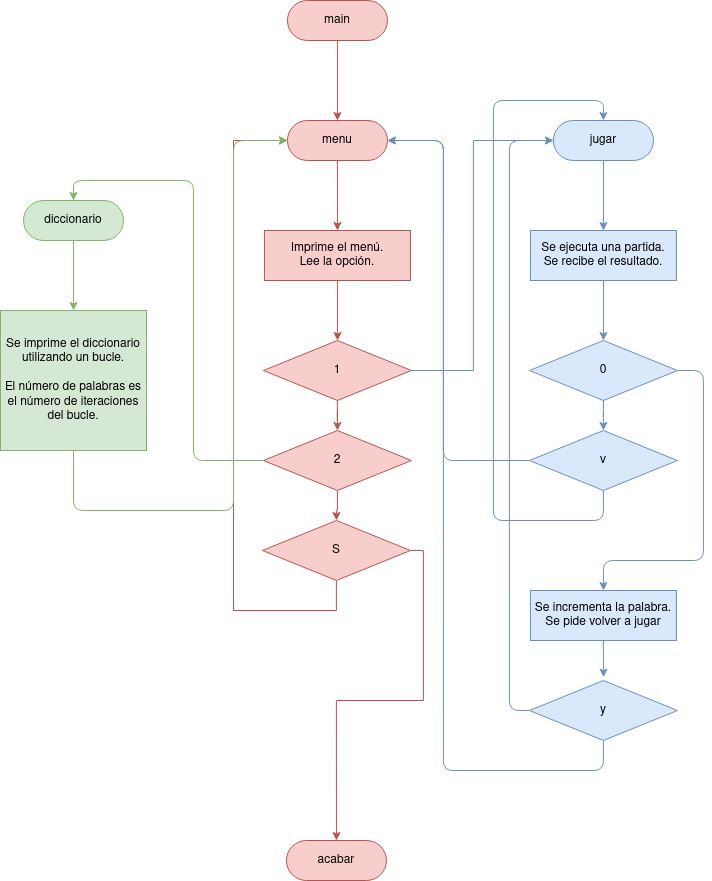

The diagram above was exported from draw.io. Its source (the exported page's mxGraphModel, read from the mxfile embedded in the PNG):
<mxGraphModel dx="1422" dy="905" grid="1" gridSize="10" guides="1" tooltips="1" connect="1" arrows="1" fold="1" page="1" pageScale="1" pageWidth="827" pageHeight="1169" math="0" shadow="0">
  <root>
    <mxCell id="0" />
    <mxCell id="1" parent="0" />
    <mxCell id="kjnzvg5icmvrTvkC9Jty-6" value="" style="edgeStyle=orthogonalEdgeStyle;rounded=0;orthogonalLoop=1;jettySize=auto;html=1;entryX=0.5;entryY=0;entryDx=0;entryDy=0;fillColor=#f8cecc;strokeColor=#b85450;" edge="1" parent="1" source="kjnzvg5icmvrTvkC9Jty-3" target="kjnzvg5icmvrTvkC9Jty-7">
      <mxGeometry relative="1" as="geometry">
        <mxPoint x="413.94" y="150" as="targetPoint" />
      </mxGeometry>
    </mxCell>
    <mxCell id="kjnzvg5icmvrTvkC9Jty-3" value="main" style="rounded=1;whiteSpace=wrap;html=1;arcSize=50;fillColor=#f8cecc;strokeColor=#b85450;" vertex="1" parent="1">
      <mxGeometry x="363.94" y="40" width="100" height="40" as="geometry" />
    </mxCell>
    <mxCell id="kjnzvg5icmvrTvkC9Jty-9" style="edgeStyle=orthogonalEdgeStyle;rounded=0;orthogonalLoop=1;jettySize=auto;html=1;entryX=0.5;entryY=0;entryDx=0;entryDy=0;fillColor=#f8cecc;strokeColor=#b85450;" edge="1" parent="1" source="kjnzvg5icmvrTvkC9Jty-7" target="kjnzvg5icmvrTvkC9Jty-10">
      <mxGeometry relative="1" as="geometry">
        <mxPoint x="413.94" y="260" as="targetPoint" />
      </mxGeometry>
    </mxCell>
    <mxCell id="kjnzvg5icmvrTvkC9Jty-7" value="menu" style="rounded=1;whiteSpace=wrap;html=1;arcSize=50;fillColor=#f8cecc;strokeColor=#b85450;" vertex="1" parent="1">
      <mxGeometry x="363.94" y="160" width="100" height="40" as="geometry" />
    </mxCell>
    <mxCell id="kjnzvg5icmvrTvkC9Jty-12" style="edgeStyle=orthogonalEdgeStyle;rounded=0;orthogonalLoop=1;jettySize=auto;html=1;entryX=0.5;entryY=0;entryDx=0;entryDy=0;fillColor=#f8cecc;strokeColor=#b85450;" edge="1" parent="1" source="kjnzvg5icmvrTvkC9Jty-10" target="kjnzvg5icmvrTvkC9Jty-11">
      <mxGeometry relative="1" as="geometry">
        <mxPoint x="439.94" y="350" as="targetPoint" />
      </mxGeometry>
    </mxCell>
    <mxCell id="kjnzvg5icmvrTvkC9Jty-10" value="&lt;div&gt;Imprime el menú.&lt;/div&gt;&lt;div&gt;Lee la opción.&lt;/div&gt;" style="rounded=0;whiteSpace=wrap;html=1;fillColor=#f8cecc;strokeColor=#b85450;" vertex="1" parent="1">
      <mxGeometry x="340.94" y="270" width="146" height="50" as="geometry" />
    </mxCell>
    <mxCell id="kjnzvg5icmvrTvkC9Jty-15" style="edgeStyle=orthogonalEdgeStyle;rounded=0;orthogonalLoop=1;jettySize=auto;html=1;entryX=0.5;entryY=0;entryDx=0;entryDy=0;fillColor=#f8cecc;strokeColor=#b85450;" edge="1" parent="1" source="kjnzvg5icmvrTvkC9Jty-11" target="kjnzvg5icmvrTvkC9Jty-14">
      <mxGeometry relative="1" as="geometry" />
    </mxCell>
    <mxCell id="kjnzvg5icmvrTvkC9Jty-22" style="edgeStyle=orthogonalEdgeStyle;rounded=0;orthogonalLoop=1;jettySize=auto;html=1;entryX=0;entryY=0.5;entryDx=0;entryDy=0;fillColor=#dae8fc;strokeColor=#6c8ebf;" edge="1" parent="1" source="kjnzvg5icmvrTvkC9Jty-11" target="kjnzvg5icmvrTvkC9Jty-21">
      <mxGeometry relative="1" as="geometry">
        <Array as="points">
          <mxPoint x="549.94" y="410" />
          <mxPoint x="549.94" y="180" />
        </Array>
      </mxGeometry>
    </mxCell>
    <mxCell id="kjnzvg5icmvrTvkC9Jty-11" value="1" style="rhombus;whiteSpace=wrap;html=1;rounded=0;fillColor=#f8cecc;strokeColor=#b85450;" vertex="1" parent="1">
      <mxGeometry x="339.94" y="380" width="148" height="60" as="geometry" />
    </mxCell>
    <mxCell id="kjnzvg5icmvrTvkC9Jty-17" style="edgeStyle=orthogonalEdgeStyle;rounded=0;orthogonalLoop=1;jettySize=auto;html=1;entryX=0.5;entryY=0;entryDx=0;entryDy=0;fillColor=#f8cecc;strokeColor=#b85450;" edge="1" parent="1" source="kjnzvg5icmvrTvkC9Jty-14" target="kjnzvg5icmvrTvkC9Jty-16">
      <mxGeometry relative="1" as="geometry" />
    </mxCell>
    <mxCell id="kjnzvg5icmvrTvkC9Jty-40" style="edgeStyle=orthogonalEdgeStyle;rounded=1;orthogonalLoop=1;jettySize=auto;html=1;entryX=0.5;entryY=0;entryDx=0;entryDy=0;fillColor=#d5e8d4;strokeColor=#82b366;" edge="1" parent="1" source="kjnzvg5icmvrTvkC9Jty-14" target="kjnzvg5icmvrTvkC9Jty-39">
      <mxGeometry relative="1" as="geometry" />
    </mxCell>
    <mxCell id="kjnzvg5icmvrTvkC9Jty-14" value="2" style="rhombus;whiteSpace=wrap;html=1;rounded=0;fillColor=#f8cecc;strokeColor=#b85450;" vertex="1" parent="1">
      <mxGeometry x="339.94" y="470" width="148" height="60" as="geometry" />
    </mxCell>
    <mxCell id="kjnzvg5icmvrTvkC9Jty-18" style="edgeStyle=orthogonalEdgeStyle;rounded=0;orthogonalLoop=1;jettySize=auto;html=1;fillColor=#f8cecc;strokeColor=#b85450;" edge="1" parent="1" source="kjnzvg5icmvrTvkC9Jty-16" target="kjnzvg5icmvrTvkC9Jty-7">
      <mxGeometry relative="1" as="geometry">
        <mxPoint x="412.94" y="670" as="targetPoint" />
        <Array as="points">
          <mxPoint x="413" y="650" />
          <mxPoint x="310" y="650" />
          <mxPoint x="310" y="180" />
        </Array>
      </mxGeometry>
    </mxCell>
    <mxCell id="kjnzvg5icmvrTvkC9Jty-20" style="edgeStyle=orthogonalEdgeStyle;rounded=0;orthogonalLoop=1;jettySize=auto;html=1;entryX=0.5;entryY=0;entryDx=0;entryDy=0;fillColor=#f8cecc;strokeColor=#b85450;" edge="1" parent="1" source="kjnzvg5icmvrTvkC9Jty-16" target="kjnzvg5icmvrTvkC9Jty-19">
      <mxGeometry relative="1" as="geometry">
        <Array as="points">
          <mxPoint x="499.94000000000005" y="590" />
          <mxPoint x="499.94000000000005" y="740" />
          <mxPoint x="412.94" y="740" />
        </Array>
      </mxGeometry>
    </mxCell>
    <mxCell id="kjnzvg5icmvrTvkC9Jty-16" value="S" style="rhombus;whiteSpace=wrap;html=1;rounded=0;fillColor=#f8cecc;strokeColor=#b85450;" vertex="1" parent="1">
      <mxGeometry x="338.94" y="560" width="148" height="60" as="geometry" />
    </mxCell>
    <mxCell id="kjnzvg5icmvrTvkC9Jty-19" value="&lt;div&gt;acabar&lt;/div&gt;" style="rounded=1;whiteSpace=wrap;html=1;arcSize=50;fillColor=#f8cecc;strokeColor=#b85450;" vertex="1" parent="1">
      <mxGeometry x="362.94" y="880" width="100" height="40" as="geometry" />
    </mxCell>
    <mxCell id="kjnzvg5icmvrTvkC9Jty-24" style="edgeStyle=orthogonalEdgeStyle;rounded=0;orthogonalLoop=1;jettySize=auto;html=1;entryX=0.5;entryY=0;entryDx=0;entryDy=0;fillColor=#dae8fc;strokeColor=#6c8ebf;" edge="1" parent="1" source="kjnzvg5icmvrTvkC9Jty-21" target="kjnzvg5icmvrTvkC9Jty-23">
      <mxGeometry relative="1" as="geometry" />
    </mxCell>
    <mxCell id="kjnzvg5icmvrTvkC9Jty-21" value="&lt;div&gt;jugar&lt;/div&gt;" style="rounded=1;whiteSpace=wrap;html=1;arcSize=50;fillColor=#dae8fc;strokeColor=#6c8ebf;" vertex="1" parent="1">
      <mxGeometry x="629.94" y="160" width="100" height="40" as="geometry" />
    </mxCell>
    <mxCell id="kjnzvg5icmvrTvkC9Jty-26" style="edgeStyle=orthogonalEdgeStyle;rounded=0;orthogonalLoop=1;jettySize=auto;html=1;entryX=0.5;entryY=0;entryDx=0;entryDy=0;fillColor=#dae8fc;strokeColor=#6c8ebf;" edge="1" parent="1" source="kjnzvg5icmvrTvkC9Jty-23" target="kjnzvg5icmvrTvkC9Jty-25">
      <mxGeometry relative="1" as="geometry" />
    </mxCell>
    <mxCell id="kjnzvg5icmvrTvkC9Jty-23" value="&lt;div&gt;Se ejecuta una partida.&lt;/div&gt;&lt;div&gt;Se recibe el resultado.&lt;br&gt;&lt;/div&gt;" style="rounded=0;whiteSpace=wrap;html=1;fillColor=#dae8fc;strokeColor=#6c8ebf;" vertex="1" parent="1">
      <mxGeometry x="606.94" y="270" width="146" height="50" as="geometry" />
    </mxCell>
    <mxCell id="kjnzvg5icmvrTvkC9Jty-28" style="edgeStyle=orthogonalEdgeStyle;rounded=1;orthogonalLoop=1;jettySize=auto;html=1;entryX=0.5;entryY=0;entryDx=0;entryDy=0;fillColor=#dae8fc;strokeColor=#6c8ebf;" edge="1" parent="1" source="kjnzvg5icmvrTvkC9Jty-25" target="kjnzvg5icmvrTvkC9Jty-27">
      <mxGeometry relative="1" as="geometry" />
    </mxCell>
    <mxCell id="kjnzvg5icmvrTvkC9Jty-33" style="edgeStyle=orthogonalEdgeStyle;rounded=1;orthogonalLoop=1;jettySize=auto;html=1;entryX=0.5;entryY=0;entryDx=0;entryDy=0;fillColor=#dae8fc;strokeColor=#6c8ebf;" edge="1" parent="1" source="kjnzvg5icmvrTvkC9Jty-25" target="kjnzvg5icmvrTvkC9Jty-32">
      <mxGeometry relative="1" as="geometry">
        <Array as="points">
          <mxPoint x="779.94" y="410" />
          <mxPoint x="779.94" y="600" />
          <mxPoint x="679.94" y="600" />
        </Array>
      </mxGeometry>
    </mxCell>
    <mxCell id="kjnzvg5icmvrTvkC9Jty-25" value="0" style="rhombus;whiteSpace=wrap;html=1;rounded=0;fillColor=#dae8fc;strokeColor=#6c8ebf;" vertex="1" parent="1">
      <mxGeometry x="605.94" y="380" width="148" height="60" as="geometry" />
    </mxCell>
    <mxCell id="kjnzvg5icmvrTvkC9Jty-29" style="edgeStyle=orthogonalEdgeStyle;rounded=1;orthogonalLoop=1;jettySize=auto;html=1;entryX=1;entryY=0.5;entryDx=0;entryDy=0;fillColor=#dae8fc;strokeColor=#6c8ebf;" edge="1" parent="1" source="kjnzvg5icmvrTvkC9Jty-27" target="kjnzvg5icmvrTvkC9Jty-7">
      <mxGeometry relative="1" as="geometry">
        <Array as="points">
          <mxPoint x="519.94" y="500" />
          <mxPoint x="519.94" y="180" />
        </Array>
      </mxGeometry>
    </mxCell>
    <mxCell id="kjnzvg5icmvrTvkC9Jty-34" style="edgeStyle=orthogonalEdgeStyle;rounded=1;orthogonalLoop=1;jettySize=auto;html=1;entryX=0.5;entryY=0;entryDx=0;entryDy=0;fillColor=#dae8fc;strokeColor=#6c8ebf;" edge="1" parent="1" source="kjnzvg5icmvrTvkC9Jty-27" target="kjnzvg5icmvrTvkC9Jty-21">
      <mxGeometry relative="1" as="geometry">
        <Array as="points">
          <mxPoint x="679.94" y="560" />
          <mxPoint x="569.94" y="560" />
          <mxPoint x="569.94" y="140" />
          <mxPoint x="679.94" y="140" />
        </Array>
      </mxGeometry>
    </mxCell>
    <mxCell id="kjnzvg5icmvrTvkC9Jty-27" value="v" style="rhombus;whiteSpace=wrap;html=1;rounded=0;fillColor=#dae8fc;strokeColor=#6c8ebf;" vertex="1" parent="1">
      <mxGeometry x="605.94" y="470" width="148" height="60" as="geometry" />
    </mxCell>
    <mxCell id="kjnzvg5icmvrTvkC9Jty-36" style="edgeStyle=orthogonalEdgeStyle;rounded=1;orthogonalLoop=1;jettySize=auto;html=1;entryX=0.501;entryY=-0.055;entryDx=0;entryDy=0;entryPerimeter=0;fillColor=#dae8fc;strokeColor=#6c8ebf;" edge="1" parent="1" source="kjnzvg5icmvrTvkC9Jty-32" target="kjnzvg5icmvrTvkC9Jty-35">
      <mxGeometry relative="1" as="geometry" />
    </mxCell>
    <mxCell id="kjnzvg5icmvrTvkC9Jty-32" value="&lt;div&gt;Se incrementa la palabra.&lt;/div&gt;&lt;div&gt;Se pide volver a jugar&lt;br&gt;&lt;/div&gt;" style="rounded=0;whiteSpace=wrap;html=1;fillColor=#dae8fc;strokeColor=#6c8ebf;" vertex="1" parent="1">
      <mxGeometry x="606.94" y="630" width="146" height="50" as="geometry" />
    </mxCell>
    <mxCell id="kjnzvg5icmvrTvkC9Jty-37" style="edgeStyle=orthogonalEdgeStyle;rounded=1;orthogonalLoop=1;jettySize=auto;html=1;entryX=0;entryY=0.5;entryDx=0;entryDy=0;fillColor=#dae8fc;strokeColor=#6c8ebf;" edge="1" parent="1" source="kjnzvg5icmvrTvkC9Jty-35" target="kjnzvg5icmvrTvkC9Jty-21">
      <mxGeometry relative="1" as="geometry">
        <Array as="points">
          <mxPoint x="585.94" y="750" />
          <mxPoint x="585.94" y="180" />
        </Array>
      </mxGeometry>
    </mxCell>
    <mxCell id="kjnzvg5icmvrTvkC9Jty-38" style="edgeStyle=orthogonalEdgeStyle;rounded=1;orthogonalLoop=1;jettySize=auto;html=1;entryX=1;entryY=0.5;entryDx=0;entryDy=0;fillColor=#dae8fc;strokeColor=#6c8ebf;" edge="1" parent="1" source="kjnzvg5icmvrTvkC9Jty-35" target="kjnzvg5icmvrTvkC9Jty-7">
      <mxGeometry relative="1" as="geometry">
        <Array as="points">
          <mxPoint x="679.94" y="810" />
          <mxPoint x="519.94" y="810" />
          <mxPoint x="519.94" y="180" />
        </Array>
      </mxGeometry>
    </mxCell>
    <mxCell id="kjnzvg5icmvrTvkC9Jty-35" value="y" style="rhombus;whiteSpace=wrap;html=1;rounded=0;fillColor=#dae8fc;strokeColor=#6c8ebf;" vertex="1" parent="1">
      <mxGeometry x="605.94" y="720" width="148" height="60" as="geometry" />
    </mxCell>
    <mxCell id="kjnzvg5icmvrTvkC9Jty-42" style="edgeStyle=orthogonalEdgeStyle;rounded=1;orthogonalLoop=1;jettySize=auto;html=1;entryX=0.5;entryY=0;entryDx=0;entryDy=0;fillColor=#d5e8d4;strokeColor=#82b366;" edge="1" parent="1" source="kjnzvg5icmvrTvkC9Jty-39" target="kjnzvg5icmvrTvkC9Jty-41">
      <mxGeometry relative="1" as="geometry" />
    </mxCell>
    <mxCell id="kjnzvg5icmvrTvkC9Jty-39" value="diccionario" style="rounded=1;whiteSpace=wrap;html=1;arcSize=50;fillColor=#d5e8d4;strokeColor=#82b366;" vertex="1" parent="1">
      <mxGeometry x="100" y="240" width="100" height="40" as="geometry" />
    </mxCell>
    <mxCell id="kjnzvg5icmvrTvkC9Jty-43" style="edgeStyle=orthogonalEdgeStyle;rounded=1;orthogonalLoop=1;jettySize=auto;html=1;entryX=0;entryY=0.5;entryDx=0;entryDy=0;fillColor=#d5e8d4;strokeColor=#82b366;" edge="1" parent="1" source="kjnzvg5icmvrTvkC9Jty-41" target="kjnzvg5icmvrTvkC9Jty-7">
      <mxGeometry relative="1" as="geometry">
        <Array as="points">
          <mxPoint x="150" y="550" />
          <mxPoint x="310" y="550" />
          <mxPoint x="310" y="180" />
        </Array>
      </mxGeometry>
    </mxCell>
    <mxCell id="kjnzvg5icmvrTvkC9Jty-41" value="&lt;div&gt;Se imprime el diccionario utilizando un bucle.&lt;/div&gt;&lt;div&gt;&lt;br&gt;&lt;/div&gt;&lt;div&gt;El número de palabras es el número de iteraciones del bucle.&lt;br&gt;&lt;/div&gt;" style="rounded=0;whiteSpace=wrap;html=1;fillColor=#d5e8d4;strokeColor=#82b366;" vertex="1" parent="1">
      <mxGeometry x="77" y="350" width="146" height="140" as="geometry" />
    </mxCell>
  </root>
</mxGraphModel>